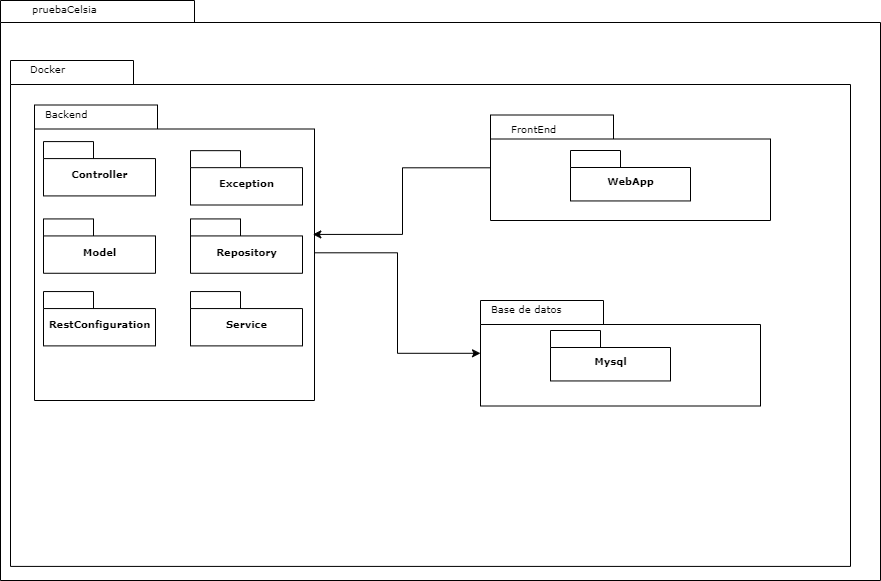

The diagram above was exported from draw.io. Its source (the exported page's mxGraphModel, read from the mxfile embedded in the PNG):
<mxGraphModel dx="1290" dy="617" grid="1" gridSize="10" guides="1" tooltips="1" connect="1" arrows="1" fold="1" page="1" pageScale="1" pageWidth="827" pageHeight="1169" background="none" math="0" shadow="0">
  <root>
    <mxCell id="0" />
    <mxCell id="1" parent="0" />
    <mxCell id="5QUaWM3PmHRmllg-br3d-28" value="" style="group" vertex="1" connectable="0" parent="1">
      <mxGeometry x="110" y="100" width="840" height="515.5" as="geometry" />
    </mxCell>
    <mxCell id="5QUaWM3PmHRmllg-br3d-29" value="" style="shape=folder;fontStyle=1;spacingTop=10;tabWidth=123;tabHeight=24;tabPosition=left;html=1;rounded=0;shadow=0;comic=0;labelBackgroundColor=none;strokeWidth=1;fontFamily=Verdana;fontSize=10;align=center;" vertex="1" parent="5QUaWM3PmHRmllg-br3d-28">
      <mxGeometry width="840" height="505.9052453468697" as="geometry" />
    </mxCell>
    <mxCell id="5QUaWM3PmHRmllg-br3d-31" value="Docker" style="text;html=1;align=left;verticalAlign=top;spacingTop=-4;fontSize=10;fontFamily=Verdana" vertex="1" parent="5QUaWM3PmHRmllg-br3d-28">
      <mxGeometry x="17.58139534883721" width="177.76744186046508" height="31.674347158218122" as="geometry" />
    </mxCell>
    <mxCell id="6e0c8c40b5770093-72" value="" style="shape=folder;fontStyle=1;spacingTop=10;tabWidth=194;tabHeight=22;tabPosition=left;html=1;rounded=0;shadow=0;comic=0;labelBackgroundColor=none;strokeWidth=1;fillColor=none;fontFamily=Verdana;fontSize=10;align=center;" parent="1" vertex="1">
      <mxGeometry x="100" y="40" width="880" height="580" as="geometry" />
    </mxCell>
    <mxCell id="5QUaWM3PmHRmllg-br3d-15" value="" style="shape=folder;fontStyle=1;spacingTop=10;tabWidth=123;tabHeight=24;tabPosition=left;html=1;rounded=0;shadow=0;comic=0;labelBackgroundColor=none;strokeWidth=1;fontFamily=Verdana;fontSize=10;align=center;" vertex="1" parent="1">
      <mxGeometry x="590" y="154.5" width="280" height="105.5" as="geometry" />
    </mxCell>
    <mxCell id="6e0c8c40b5770093-18" value="" style="group" parent="1" vertex="1" connectable="0">
      <mxGeometry x="134" y="144.5" width="280" height="295.5" as="geometry" />
    </mxCell>
    <mxCell id="6e0c8c40b5770093-11" value="" style="shape=folder;fontStyle=1;spacingTop=10;tabWidth=123;tabHeight=24;tabPosition=left;html=1;rounded=0;shadow=0;comic=0;labelBackgroundColor=none;strokeWidth=1;fontFamily=Verdana;fontSize=10;align=center;" parent="6e0c8c40b5770093-18" vertex="1">
      <mxGeometry width="280" height="295.5" as="geometry" />
    </mxCell>
    <mxCell id="6e0c8c40b5770093-15" value="Controller" style="shape=folder;fontStyle=1;spacingTop=10;tabWidth=50;tabHeight=17;tabPosition=left;html=1;rounded=0;shadow=0;comic=0;labelBackgroundColor=none;strokeWidth=1;fontFamily=Verdana;fontSize=10;align=center;" parent="6e0c8c40b5770093-18" vertex="1">
      <mxGeometry x="9" y="36.58571428571429" width="112" height="54.33387096774194" as="geometry" />
    </mxCell>
    <mxCell id="5QUaWM3PmHRmllg-br3d-1" value="Backend" style="text;html=1;align=left;verticalAlign=top;spacingTop=-4;fontSize=10;fontFamily=Verdana" vertex="1" parent="6e0c8c40b5770093-18">
      <mxGeometry x="9" width="91" height="18.15668202764977" as="geometry" />
    </mxCell>
    <mxCell id="5QUaWM3PmHRmllg-br3d-9" value="Model" style="shape=folder;fontStyle=1;spacingTop=10;tabWidth=50;tabHeight=17;tabPosition=left;html=1;rounded=0;shadow=0;comic=0;labelBackgroundColor=none;strokeWidth=1;fontFamily=Verdana;fontSize=10;align=center;" vertex="1" parent="6e0c8c40b5770093-18">
      <mxGeometry x="9" y="113.93317972350229" width="112" height="54.33387096774194" as="geometry" />
    </mxCell>
    <mxCell id="5QUaWM3PmHRmllg-br3d-10" value="Repository" style="shape=folder;fontStyle=1;spacingTop=10;tabWidth=50;tabHeight=17;tabPosition=left;html=1;rounded=0;shadow=0;comic=0;labelBackgroundColor=none;strokeWidth=1;fontFamily=Verdana;fontSize=10;align=center;" vertex="1" parent="6e0c8c40b5770093-18">
      <mxGeometry x="156" y="113.93317972350229" width="112" height="54.33387096774194" as="geometry" />
    </mxCell>
    <mxCell id="5QUaWM3PmHRmllg-br3d-11" value="Exception" style="shape=folder;fontStyle=1;spacingTop=10;tabWidth=50;tabHeight=17;tabPosition=left;html=1;rounded=0;shadow=0;comic=0;labelBackgroundColor=none;strokeWidth=1;fontFamily=Verdana;fontSize=10;align=center;" vertex="1" parent="6e0c8c40b5770093-18">
      <mxGeometry x="156" y="45.66405529953918" width="112" height="54.33387096774194" as="geometry" />
    </mxCell>
    <mxCell id="5QUaWM3PmHRmllg-br3d-12" value="RestConfiguration" style="shape=folder;fontStyle=1;spacingTop=10;tabWidth=50;tabHeight=17;tabPosition=left;html=1;rounded=0;shadow=0;comic=0;labelBackgroundColor=none;strokeWidth=1;fontFamily=Verdana;fontSize=10;align=center;" vertex="1" parent="6e0c8c40b5770093-18">
      <mxGeometry x="9" y="186.55990783410138" width="112" height="54.33387096774194" as="geometry" />
    </mxCell>
    <mxCell id="5QUaWM3PmHRmllg-br3d-13" value="Service" style="shape=folder;fontStyle=1;spacingTop=10;tabWidth=50;tabHeight=17;tabPosition=left;html=1;rounded=0;shadow=0;comic=0;labelBackgroundColor=none;strokeWidth=1;fontFamily=Verdana;fontSize=10;align=center;" vertex="1" parent="6e0c8c40b5770093-18">
      <mxGeometry x="156" y="186.55990783410138" width="112" height="54.33387096774194" as="geometry" />
    </mxCell>
    <mxCell id="6e0c8c40b5770093-73" value="pruebaCelsia" style="text;html=1;align=left;verticalAlign=top;spacingTop=-4;fontSize=10;fontFamily=Verdana" parent="1" vertex="1">
      <mxGeometry x="130" y="40" width="130" height="20" as="geometry" />
    </mxCell>
    <mxCell id="5QUaWM3PmHRmllg-br3d-14" value="" style="group" vertex="1" connectable="0" parent="1">
      <mxGeometry x="600" y="160" width="280" height="220" as="geometry" />
    </mxCell>
    <mxCell id="5QUaWM3PmHRmllg-br3d-16" value="WebApp" style="shape=folder;fontStyle=1;spacingTop=10;tabWidth=50;tabHeight=17;tabPosition=left;html=1;rounded=0;shadow=0;comic=0;labelBackgroundColor=none;strokeWidth=1;fontFamily=Verdana;fontSize=10;align=center;" vertex="1" parent="5QUaWM3PmHRmllg-br3d-14">
      <mxGeometry x="70" y="30" width="120" height="50.45" as="geometry" />
    </mxCell>
    <mxCell id="5QUaWM3PmHRmllg-br3d-17" value="FrontEnd" style="text;html=1;align=left;verticalAlign=top;spacingTop=-4;fontSize=10;fontFamily=Verdana" vertex="1" parent="5QUaWM3PmHRmllg-br3d-14">
      <mxGeometry x="9" width="91" height="13.517665130568355" as="geometry" />
    </mxCell>
    <mxCell id="5QUaWM3PmHRmllg-br3d-23" value="" style="shape=folder;fontStyle=1;spacingTop=10;tabWidth=123;tabHeight=24;tabPosition=left;html=1;rounded=0;shadow=0;comic=0;labelBackgroundColor=none;strokeWidth=1;fontFamily=Verdana;fontSize=10;align=center;" vertex="1" parent="1">
      <mxGeometry x="580" y="340" width="280" height="105.5" as="geometry" />
    </mxCell>
    <mxCell id="5QUaWM3PmHRmllg-br3d-24" value="" style="group" vertex="1" connectable="0" parent="1">
      <mxGeometry x="580" y="340" width="280" height="220" as="geometry" />
    </mxCell>
    <mxCell id="5QUaWM3PmHRmllg-br3d-25" value="Mysql" style="shape=folder;fontStyle=1;spacingTop=10;tabWidth=50;tabHeight=17;tabPosition=left;html=1;rounded=0;shadow=0;comic=0;labelBackgroundColor=none;strokeWidth=1;fontFamily=Verdana;fontSize=10;align=center;" vertex="1" parent="5QUaWM3PmHRmllg-br3d-24">
      <mxGeometry x="70" y="30" width="120" height="50.45" as="geometry" />
    </mxCell>
    <mxCell id="5QUaWM3PmHRmllg-br3d-26" value="Base de datos" style="text;html=1;align=left;verticalAlign=top;spacingTop=-4;fontSize=10;fontFamily=Verdana" vertex="1" parent="5QUaWM3PmHRmllg-br3d-24">
      <mxGeometry x="9" width="91" height="13.517665130568355" as="geometry" />
    </mxCell>
    <mxCell id="5QUaWM3PmHRmllg-br3d-37" style="edgeStyle=orthogonalEdgeStyle;rounded=0;orthogonalLoop=1;jettySize=auto;html=1;entryX=0.994;entryY=0.438;entryDx=0;entryDy=0;entryPerimeter=0;" edge="1" parent="1" source="5QUaWM3PmHRmllg-br3d-15" target="6e0c8c40b5770093-11">
      <mxGeometry relative="1" as="geometry" />
    </mxCell>
    <mxCell id="5QUaWM3PmHRmllg-br3d-38" style="edgeStyle=orthogonalEdgeStyle;rounded=0;orthogonalLoop=1;jettySize=auto;html=1;" edge="1" parent="1" source="6e0c8c40b5770093-11" target="5QUaWM3PmHRmllg-br3d-23">
      <mxGeometry relative="1" as="geometry" />
    </mxCell>
  </root>
</mxGraphModel>